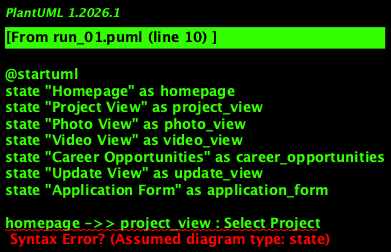

The diagram above was rendered by PlantUML. Its source (embedded in the PNG):
@startuml
state "Homepage" as homepage
state "Project View" as project_view
state "Photo View" as photo_view
state "Video View" as video_view
state "Career Opportunities" as career_opportunities
state "Update View" as update_view
state "Application Form" as application_form

homepage ->> project_view : Select Project
project_view ->> photo_view : Choose Photo View
project_view ->> video_view : Choose Video View
career_opportunities ->> update_view : Choose Update View
career_opportunities ->> application_form : Choose Application Form
application_form <-[submit]>> career_opportunities : Submit Job Application

history
homepage as initial_state
update_view as final_state

@enduml